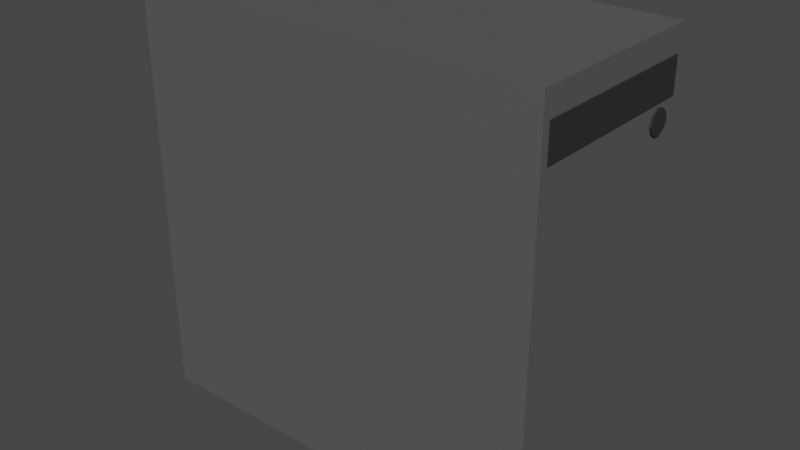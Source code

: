 # Source: DesktopCmptr.blend  (saved by Blender 2.80.75; exported with 4.5.12 LTS)
import bpy
from mathutils import Matrix  # noqa: F401  (used for matrix-valued properties, if any)

bpy.ops.wm.read_factory_settings(use_empty=True)
scene = bpy.context.scene
scene.name = 'Scene'

# ---- collections
col_collection = bpy.data.collections.new('Collection'); scene.collection.children.link(col_collection)

# ---- materials (node trees are filled in below, after node groups)
mat_pc_grey = bpy.data.materials.new('PC grey')
mat_pc_grey.use_transparent_shadow = False
mat_aluminium = bpy.data.materials.new('Aluminium')
mat_aluminium.use_transparent_shadow = False
mat_pc_black = bpy.data.materials.new('PC black')
mat_pc_black.use_transparent_shadow = False

# ---- material node trees
mat_pc_grey.use_nodes = True; mat_pc_grey.node_tree.nodes.clear()
_N = mat_pc_grey.node_tree.nodes; _L = mat_pc_grey.node_tree.links
n0 = _N.new('ShaderNodeOutputMaterial'); n0.name = 'Material Output'; n0.location = (300, 300)
n1 = _N.new('ShaderNodeBsdfPrincipled'); n1.name = 'Principled BSDF'; n1.location = (10, 300)
n1.distribution = 'GGX'
n1.subsurface_method = 'BURLEY'
n1.inputs[0].default_value = (0.09905, 0.09905, 0.09905, 1.0)
n1.inputs[3].default_value = 1.45
n1.inputs[27].default_value = (0.0, 0.0, 0.0, 1.0)
n1.inputs[28].default_value = 1.0
_L.new(n1.outputs[0], n0.inputs[0])
n0.is_active_output = True
mat_aluminium.use_nodes = True; mat_aluminium.node_tree.nodes.clear()
_N = mat_aluminium.node_tree.nodes; _L = mat_aluminium.node_tree.links
n0 = _N.new('ShaderNodeOutputMaterial'); n0.name = 'Material Output'; n0.location = (300, 300)
n1 = _N.new('ShaderNodeBsdfPrincipled'); n1.name = 'Principled BSDF'; n1.location = (10, 300)
n1.distribution = 'GGX'
n1.subsurface_method = 'BURLEY'
n1.inputs[0].default_value = (0.7124, 0.7124, 0.7124, 1.0)
n1.inputs[1].default_value = 0.6149
n1.inputs[3].default_value = 1.45
n1.inputs[27].default_value = (0.0, 0.0, 0.0, 1.0)
n1.inputs[28].default_value = 1.0
_L.new(n1.outputs[0], n0.inputs[0])
n0.is_active_output = True
mat_pc_black.use_nodes = True; mat_pc_black.node_tree.nodes.clear()
_N = mat_pc_black.node_tree.nodes; _L = mat_pc_black.node_tree.links
n0 = _N.new('ShaderNodeOutputMaterial'); n0.name = 'Material Output'; n0.location = (300, 300)
n1 = _N.new('ShaderNodeBsdfPrincipled'); n1.name = 'Principled BSDF'; n1.location = (10, 300)
n1.distribution = 'GGX'
n1.subsurface_method = 'BURLEY'
n1.inputs[0].default_value = (0.02772, 0.02772, 0.02772, 1.0)
n1.inputs[3].default_value = 1.45
n1.inputs[27].default_value = (0.0, 0.0, 0.0, 1.0)
n1.inputs[28].default_value = 1.0
_L.new(n1.outputs[0], n0.inputs[0])
n0.is_active_output = True

# ---- world
world_world = bpy.data.worlds.new('World'); scene.world = world_world
world_world.use_nodes = True; world_world.node_tree.nodes.clear()
_N = world_world.node_tree.nodes; _L = world_world.node_tree.links
n0 = _N.new('ShaderNodeOutputWorld'); n0.name = 'World Output'; n0.location = (300, 300)
n1 = _N.new('ShaderNodeBackground'); n1.name = 'Background'; n1.location = (10, 300)
n1.inputs[0].default_value = (0.05088, 0.05088, 0.05088, 1.0)
_L.new(n1.outputs[0], n0.inputs[0])
n0.is_active_output = True
world_world.color = (0.05088, 0.05088, 0.05088)
world_world.use_sun_shadow = False
world_world.sun_shadow_jitter_overblur = 0.0

# ---- meshes
me_cube = bpy.data.meshes.new('Cube')
me_cube.from_pydata([(0.5, 0.2381, 1.0), (0.5, 0.2381, 0.0), (0.5, -0.2381, 1.0), (0.5, -0.2381, 0.0), (-0.5, 0.2381, 1.0), (-0.5, 0.2381, 0.0), (-0.5, -0.2381, 1.0), (-0.5, -0.2381, 0.0), (-0.5, 0.227, 0.9768), (-0.5, 0.227, 0.02321), (-0.5, -0.227, 0.9768), (-0.5, -0.227, 0.02321), (-0.4589, 0.227, 0.9768), (-0.4589, 0.227, 0.02321), (-0.4589, -0.227, 0.9768), (-0.4589, -0.227, 0.02321)], [], [(0, 4, 6, 2), (3, 2, 6, 7), (5, 7, 11, 9), (5, 1, 3, 7), (1, 0, 2, 3), (5, 4, 0, 1), (10, 8, 12, 14), (6, 4, 8, 10), (4, 5, 9, 8), (7, 6, 10, 11), (15, 14, 12, 13), (11, 10, 14, 15), (8, 9, 13, 12), (9, 11, 15, 13)])
_uv = me_cube.uv_layers.new(name='UVMap')
_uv.uv.foreach_set('vector', [0.375, 0.0, 0.625, 0.0, 0.625, 0.25, 0.375, 0.25, 0.375, 0.25, 0.625, 0.25, 0.625, 0.5, 0.375, 0.5, 0.375, 0.75, 0.375, 1.0, 0.375, 1.0, 0.375, 0.75, 0.375, 0.75, 0.625, 0.75, 0.625, 1.0, 0.375, 1.0, 0.125, 0.5, 0.375, 0.5, 0.375, 0.75, 0.125, 0.75, 0.625, 0.5, 0.875, 0.5, 0.875, 0.75, 0.625, 0.75, 0.625, 0.25, 0.625, 0.0, 0.625, 0.0, 0.625, 0.25, 0.625, 0.25, 0.625, 0.0, 0.625, 0.0, 0.625, 0.25, 0.875, 0.5, 0.625, 0.5, 0.625, 0.5, 0.875, 0.5, 0.375, 0.5, 0.625, 0.5, 0.625, 0.5, 0.375, 0.5, 0.375, 0.5, 0.625, 0.5, 0.625, 0.75, 0.375, 0.75, 0.375, 0.5, 0.625, 0.5, 0.625, 0.5, 0.375, 0.5, 0.875, 0.5, 0.625, 0.5, 0.625, 0.5, 0.875, 0.5, 0.375, 0.75, 0.375, 1.0, 0.375, 1.0, 0.375, 0.75])
me_cube.materials.append(mat_pc_grey)
me_cube.use_remesh_preserve_volume = False
me_cube.use_remesh_preserve_attributes = False
me_cube.use_mirror_vertex_groups = False
me_cube.update()
me_plane = bpy.data.meshes.new('Plane')
me_plane.from_pydata([(-0.4777, -0.2295, 0.01322), (-0.4777, -0.2295, 0.9896), (-0.4777, 0.2295, 0.01322), (-0.4777, 0.2295, 0.9896)], [], [(0, 1, 3, 2)])
_uv = me_plane.uv_layers.new(name='UVMap')
_uv.uv.foreach_set('vector', [0.0, 0.0, 1.0, 0.0, 1.0, 1.0, 0.0, 1.0])
me_plane.materials.append(mat_aluminium)
me_plane.use_remesh_preserve_volume = False
me_plane.use_remesh_preserve_attributes = False
me_plane.use_mirror_vertex_groups = False
me_plane.update()
me_cube_001 = bpy.data.meshes.new('Cube.001')
me_cube_001.from_pydata([(-0.4991, 0.06131, 0.886), (-0.4991, 0.06131, 0.934), (-0.4991, 0.1569, 0.886), (-0.4991, 0.1569, 0.934), (-0.4561, 0.06131, 0.886), (-0.4561, 0.06131, 0.934), (-0.4561, 0.1569, 0.886), (-0.4561, 0.1569, 0.934), (-0.4988, 0.03734, 0.9051), (-0.4988, 0.03734, 0.9149), (-0.4564, 0.03734, 0.9051), (-0.4564, 0.03734, 0.9149), (-0.4989, 0.1796, 0.9041), (-0.4989, 0.1796, 0.9159), (-0.4563, 0.1796, 0.9041), (-0.4563, 0.1796, 0.9159)], [], [(0, 1, 3, 2), (5, 1, 9, 11), (2, 6, 4, 0), (7, 3, 1, 5), (10, 11, 9, 8), (1, 0, 8, 9), (0, 4, 10, 8), (12, 13, 15, 14), (6, 2, 12, 14), (3, 7, 15, 13), (2, 3, 13, 12)])
_uv = me_cube_001.uv_layers.new(name='UVMap')
_uv.uv.foreach_set('vector', [0.375, 0.0, 0.625, 0.0, 0.625, 0.25, 0.375, 0.25, 0.625, 0.75, 0.875, 0.75, 0.875, 0.75, 0.625, 0.75, 0.125, 0.5, 0.375, 0.5, 0.375, 0.75, 0.125, 0.75, 0.625, 0.5, 0.875, 0.5, 0.875, 0.75, 0.625, 0.75, 0.375, 0.75, 0.625, 0.75, 0.625, 1.0, 0.375, 1.0, 0.625, 0.0, 0.375, 0.0, 0.375, 0.0, 0.625, 0.0, 0.125, 0.75, 0.375, 0.75, 0.375, 0.75, 0.125, 0.75, 0.375, 0.25, 0.625, 0.25, 0.625, 0.5, 0.375, 0.5, 0.375, 0.5, 0.125, 0.5, 0.125, 0.5, 0.375, 0.5, 0.875, 0.5, 0.625, 0.5, 0.625, 0.5, 0.875, 0.5, 0.375, 0.25, 0.625, 0.25, 0.625, 0.25, 0.375, 0.25])
me_cube_001.materials.append(mat_pc_black)
me_cube_001.use_remesh_preserve_volume = False
me_cube_001.use_remesh_preserve_attributes = False
me_cube_001.use_mirror_vertex_groups = False
me_cube_001.update()
me_cylinder = bpy.data.meshes.new('Cylinder')
me_cylinder.from_pydata([(-0.4877, 0.0272, 0.8324), (-0.4483, 0.0272, 0.8324), (-0.4877, 0.004126, 0.7614), (-0.4483, 0.004126, 0.7614), (-0.4877, -0.05627, 0.7175), (-0.4483, -0.05627, 0.7175), (-0.4877, -0.1309, 0.7175), (-0.4483, -0.1309, 0.7175), (-0.4877, -0.1913, 0.7614), (-0.4483, -0.1913, 0.7614), (-0.4877, -0.2144, 0.8324), (-0.4483, -0.2144, 0.8324), (-0.4877, -0.1913, 0.9034), (-0.4483, -0.1913, 0.9034), (-0.4877, -0.1309, 0.9473), (-0.4483, -0.1309, 0.9473), (-0.4877, -0.05627, 0.9473), (-0.4483, -0.05627, 0.9473), (-0.4877, 0.004126, 0.9034), (-0.4483, 0.004126, 0.9034)], [], [(0, 1, 3, 2), (2, 3, 5, 4), (4, 5, 7, 6), (6, 7, 9, 8), (8, 9, 11, 10), (10, 11, 13, 12), (12, 13, 15, 14), (14, 15, 17, 16), (16, 17, 19, 18), (18, 19, 1, 0), (0, 2, 4, 6, 8, 10, 12, 14, 16, 18)])
_uv = me_cylinder.uv_layers.new(name='UVMap')
_uv.uv.foreach_set('vector', [1.0, 0.5, 1.0, 1.0, 0.9, 1.0, 0.9, 0.5, 0.9, 0.5, 0.9, 1.0, 0.8, 1.0, 0.8, 0.5, 0.8, 0.5, 0.8, 1.0, 0.7, 1.0, 0.7, 0.5, 0.7, 0.5, 0.7, 1.0, 0.6, 1.0, 0.6, 0.5, 0.6, 0.5, 0.6, 1.0, 0.5, 1.0, 0.5, 0.5, 0.5, 0.5, 0.5, 1.0, 0.4, 1.0, 0.4, 0.5, 0.4, 0.5, 0.4, 1.0, 0.3, 1.0, 0.3, 0.5, 0.3, 0.5, 0.3, 1.0, 0.2, 1.0, 0.2, 0.5, 0.2, 0.5, 0.2, 1.0, 0.1, 1.0, 0.1, 0.5, 0.1, 0.5, 0.1, 1.0, -7.451e-08, 1.0, -7.451e-08, 0.5, 0.75, 0.49, 0.8911, 0.4442, 0.9783, 0.3242, 0.9783, 0.1758, 0.8911, 0.05584, 0.75, 0.01, 0.6089, 0.05584, 0.5217, 0.1758, 0.5217, 0.3242, 0.6089, 0.4442])
me_cylinder.materials.append(mat_pc_black)
me_cylinder.use_remesh_preserve_volume = False
me_cylinder.use_remesh_preserve_attributes = False
me_cylinder.use_mirror_vertex_groups = False
me_cylinder.update()
me_cube_002 = bpy.data.meshes.new('Cube.002')
me_cube_002.from_pydata([(-0.4919, 0.02524, 0.2466), (-0.4919, 0.02524, 0.7516), (-0.4919, 0.203, 0.2466), (-0.4919, 0.203, 0.7516), (-0.4406, 0.02524, 0.2466), (-0.4406, 0.02524, 0.7516), (-0.4406, 0.203, 0.2466), (-0.4406, 0.203, 0.7516)], [], [(0, 1, 3, 2), (2, 3, 7, 6), (6, 7, 5, 4), (4, 5, 1, 0), (2, 6, 4, 0), (7, 3, 1, 5)])
_uv = me_cube_002.uv_layers.new(name='UVMap')
_uv.uv.foreach_set('vector', [0.375, 0.0, 0.625, 0.0, 0.625, 0.25, 0.375, 0.25, 0.375, 0.25, 0.625, 0.25, 0.625, 0.5, 0.375, 0.5, 0.375, 0.5, 0.625, 0.5, 0.625, 0.75, 0.375, 0.75, 0.375, 0.75, 0.625, 0.75, 0.625, 1.0, 0.375, 1.0, 0.125, 0.5, 0.375, 0.5, 0.375, 0.75, 0.125, 0.75, 0.625, 0.5, 0.875, 0.5, 0.875, 0.75, 0.625, 0.75])
me_cube_002.materials.append(mat_pc_grey)
me_cube_002.use_remesh_preserve_volume = False
me_cube_002.use_remesh_preserve_attributes = False
me_cube_002.use_mirror_vertex_groups = False
me_cube_002.update()
me_cube_003 = bpy.data.meshes.new('Cube.003')
me_cube_003.from_pydata([(0.06511, -0.2186, 0.8573), (0.06511, -0.2186, 0.9401), (0.06511, 0.2186, 0.8573), (0.06511, 0.2186, 0.9401), (0.5024, -0.2186, 0.8573), (0.5024, -0.2186, 0.9401), (0.5024, 0.2186, 0.8573), (0.5024, 0.2186, 0.9401)], [], [(2, 3, 7, 6), (6, 7, 5, 4), (4, 5, 1, 0), (2, 6, 4, 0), (7, 3, 1, 5)])
_uv = me_cube_003.uv_layers.new(name='UVMap')
_uv.uv.foreach_set('vector', [0.375, 0.25, 0.625, 0.25, 0.625, 0.5, 0.375, 0.5, 0.375, 0.5, 0.625, 0.5, 0.625, 0.75, 0.375, 0.75, 0.375, 0.75, 0.625, 0.75, 0.625, 1.0, 0.375, 1.0, 0.125, 0.5, 0.375, 0.5, 0.375, 0.75, 0.125, 0.75, 0.625, 0.5, 0.875, 0.5, 0.875, 0.75, 0.625, 0.75])
me_cube_003.materials.append(mat_pc_black)
me_cube_003.use_remesh_preserve_volume = False
me_cube_003.use_remesh_preserve_attributes = False
me_cube_003.use_mirror_vertex_groups = False
me_cube_003.update()
me_cylinder_001 = bpy.data.meshes.new('Cylinder.001')
me_cylinder_001.from_pydata([(0.4462, 0.1951, 0.8183), (0.5052, 0.1951, 0.8183), (0.4462, 0.1895, 0.801), (0.5052, 0.1895, 0.801), (0.4462, 0.1747, 0.7902), (0.5052, 0.1747, 0.7902), (0.4462, 0.1565, 0.7902), (0.5052, 0.1565, 0.7902), (0.4462, 0.1417, 0.801), (0.5052, 0.1417, 0.801), (0.4462, 0.1361, 0.8183), (0.5052, 0.1361, 0.8183), (0.4462, 0.1417, 0.8356), (0.5052, 0.1417, 0.8356), (0.4462, 0.1565, 0.8463), (0.5052, 0.1565, 0.8463), (0.4462, 0.1747, 0.8463), (0.5052, 0.1747, 0.8463), (0.4462, 0.1895, 0.8356), (0.5052, 0.1895, 0.8356)], [], [(0, 1, 3, 2), (2, 3, 5, 4), (4, 5, 7, 6), (6, 7, 9, 8), (8, 9, 11, 10), (10, 11, 13, 12), (12, 13, 15, 14), (14, 15, 17, 16), (3, 1, 19, 17, 15, 13, 11, 9, 7, 5), (16, 17, 19, 18), (18, 19, 1, 0), (0, 2, 4, 6, 8, 10, 12, 14, 16, 18)])
_uv = me_cylinder_001.uv_layers.new(name='UVMap')
_uv.uv.foreach_set('vector', [1.0, 0.5, 1.0, 1.0, 0.9, 1.0, 0.9, 0.5, 0.9, 0.5, 0.9, 1.0, 0.8, 1.0, 0.8, 0.5, 0.8, 0.5, 0.8, 1.0, 0.7, 1.0, 0.7, 0.5, 0.7, 0.5, 0.7, 1.0, 0.6, 1.0, 0.6, 0.5, 0.6, 0.5, 0.6, 1.0, 0.5, 1.0, 0.5, 0.5, 0.5, 0.5, 0.5, 1.0, 0.4, 1.0, 0.4, 0.5, 0.4, 0.5, 0.4, 1.0, 0.3, 1.0, 0.3, 0.5, 0.3, 0.5, 0.3, 1.0, 0.2, 1.0, 0.2, 0.5, 0.3911, 0.4442, 0.25, 0.49, 0.1089, 0.4442, 0.02175, 0.3242, 0.02175, 0.1758, 0.1089, 0.05584, 0.25, 0.01, 0.3911, 0.05584, 0.4783, 0.1758, 0.4783, 0.3242, 0.2, 0.5, 0.2, 1.0, 0.1, 1.0, 0.1, 0.5, 0.1, 0.5, 0.1, 1.0, -7.451e-08, 1.0, -7.451e-08, 0.5, 0.75, 0.49, 0.8911, 0.4442, 0.9783, 0.3242, 0.9783, 0.1758, 0.8911, 0.05584, 0.75, 0.01, 0.6089, 0.05584, 0.5217, 0.1758, 0.5217, 0.3242, 0.6089, 0.4442])
me_cylinder_001.materials.append(mat_pc_black)
me_cylinder_001.use_remesh_preserve_volume = False
me_cylinder_001.use_remesh_preserve_attributes = False
me_cylinder_001.use_mirror_vertex_groups = False
me_cylinder_001.update()

# ---- objects
ob_cube = bpy.data.objects.new('Cube', me_cube)
ob_plane = bpy.data.objects.new('Plane', me_plane)
ob_cube_001 = bpy.data.objects.new('Cube.001', me_cube_001)
ob_cylinder = bpy.data.objects.new('Cylinder', me_cylinder)
ob_cube_002 = bpy.data.objects.new('Cube.002', me_cube_002)
ob_cube_003 = bpy.data.objects.new('Cube.003', me_cube_003)
ob_cylinder_001 = bpy.data.objects.new('Cylinder.001', me_cylinder_001)

# ---- transforms, parenting, visibility, modifiers, constraints
ob_cube.location = (0.0, 0.0, 0.0)
ob_cube.lock_rotations_4d = False
ob_cube.empty_display_type = 'ARROWS'
ob_cube.lineart.crease_threshold = 0.0
ob_plane.location = (0.0, 0.0, 0.0)
ob_plane.lineart.crease_threshold = 0.0
ob_cube_001.location = (0.0, 0.0, 0.0)
ob_cube_001.lineart.crease_threshold = 0.0
ob_cylinder.location = (0.0, 0.0, 0.0)
ob_cylinder.lineart.crease_threshold = 0.0
ob_cube_002.location = (0.0, 0.0, 0.0)
ob_cube_002.lineart.crease_threshold = 0.0
ob_cube_003.location = (0.0, 0.0, 0.0)
ob_cube_003.lineart.crease_threshold = 0.0
ob_cylinder_001.location = (0.0, 0.0, 0.0)
ob_cylinder_001.lineart.crease_threshold = 0.0

# ---- collection membership
col_collection.objects.link(ob_cube)
col_collection.objects.link(ob_plane)
col_collection.objects.link(ob_cube_001)
col_collection.objects.link(ob_cylinder)
col_collection.objects.link(ob_cube_002)
col_collection.objects.link(ob_cube_003)
col_collection.objects.link(ob_cylinder_001)

# ---- scene / render settings (as saved in the file)
scene.frame_start = 1; scene.frame_end = 250; scene.frame_set(1)
scene.render.engine = 'BLENDER_EEVEE_NEXT'
scene.cycles.use_denoising = False
scene.cycles.samples = 128
scene.cycles.sampling_pattern = 'TABULATED_SOBOL'
scene.cycles.use_adaptive_sampling = False
scene.cycles.use_light_tree = False
scene.view_settings.view_transform = 'Filmic'
bpy.context.view_layer.update()

# ---- added for rendering (the .blend has no active camera and no usable light): camera, sun
cam_auto = bpy.data.cameras.new('AutoCamera')
cam_auto.lens = 50.0
cam_auto.sensor_width = 36.0
cam_auto.clip_end = 1000.0
ob_auto_camera = bpy.data.objects.new('AutoCamera', cam_auto)
scene.collection.objects.link(ob_auto_camera)
ob_auto_camera.location = (1.38647, -1.66065, 1.6071)
ob_auto_camera.rotation_euler = (1.09748, -7.21219e-08, 0.694738)
scene.camera = ob_auto_camera
light_auto_sun = bpy.data.lights.new('AutoSun', 'SUN')
light_auto_sun.energy = 3.0
light_auto_sun.angle = 0.0523599
ob_auto_sun = bpy.data.objects.new('AutoSun', light_auto_sun)
scene.collection.objects.link(ob_auto_sun)
ob_auto_sun.rotation_euler = (0.872665, 0.174533, 0.523599)
bpy.context.view_layer.update()
